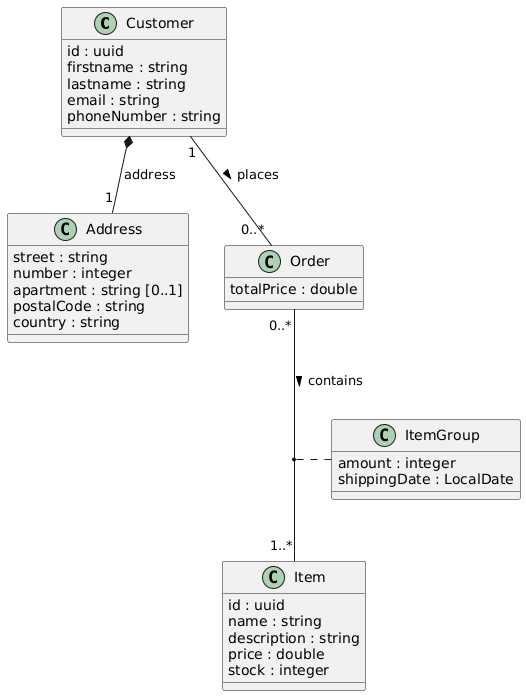

The diagram above was rendered by PlantUML. Its source (embedded in the PNG):
@startuml
skinparam classAttributeIconSize 0

class Customer {
  id : uuid
  firstname : string
  lastname : string
  email : string
  phoneNumber : string
}

class Address {
  street : string
  number : integer
  apartment : string [0..1]
  postalCode : string
  country : string
}

class Item {
  id : uuid
  name : string
  description : string
  price : double
  stock : integer
}

class Order {
  totalPrice : double
}

class ItemGroup {
  amount : integer
  shippingDate : LocalDate
}

Customer *-- "1" Address : address
Customer "1" -- "0..*" Order : places >
Order "0..*" -- "1..*" Item : contains >

(Order, Item) .. ItemGroup
@enduml